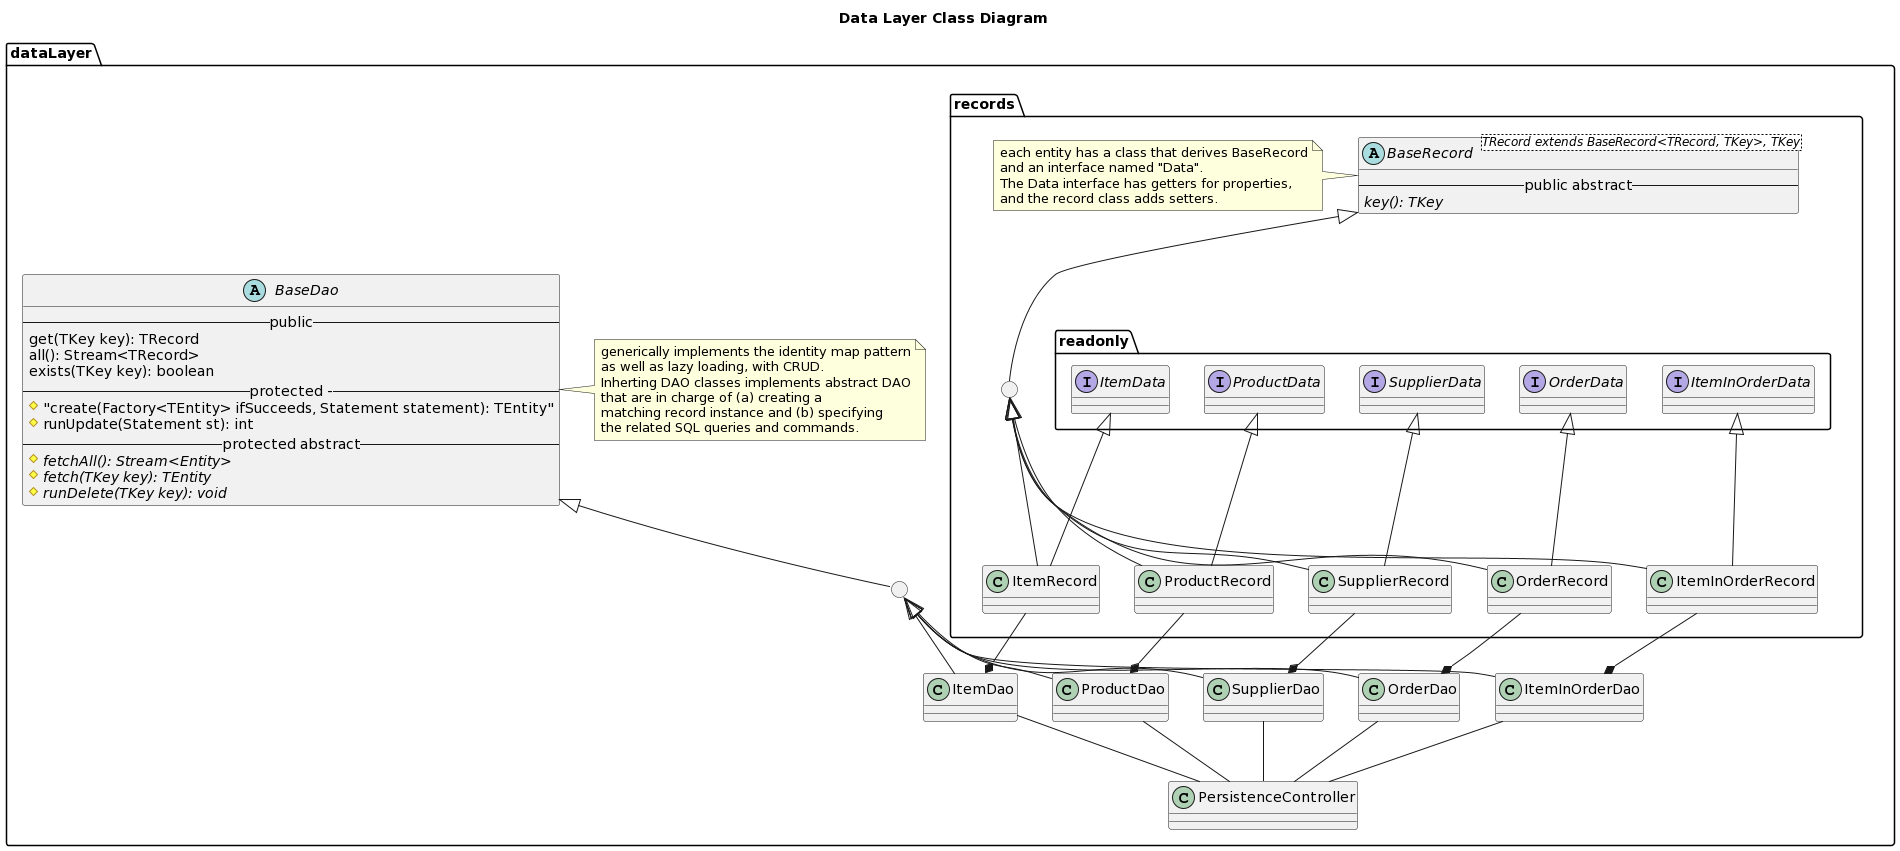

The diagram above was rendered by PlantUML. Its source (embedded in the PNG):
@startuml
title Data Layer Class Diagram

package dataLayer {
	package records {
		package readonly {
			interface ItemData
			interface ItemInOrderData
			interface OrderData
			interface SupplierData
			interface ProductData
		}
		
			
		abstract class "BaseRecord<TRecord extends BaseRecord<TRecord, TKey>, TKey>" as BaseRecord {
		-- public abstract --
	 {abstract} key(): TKey
		}
		
		note left of BaseRecord
			each entity has a class that derives BaseRecord
			and an interface named "Data".
			The Data interface has getters for properties,
			and the record class adds setters.
		end note
		
		circle " " as recExt
		recExt -u-|> BaseRecord
		
		class ItemRecord
		ItemRecord -u-|> ItemData
		ItemRecord -u-|> recExt
		
		class ItemInOrderRecord
		ItemInOrderRecord -u-|> ItemInOrderData
		ItemInOrderRecord -u-|> recExt
		
		class OrderRecord
		OrderRecord -u-|> OrderData
		OrderRecord -u-|> recExt
		
		class SupplierRecord
		SupplierRecord -u-|> SupplierData
		SupplierRecord -u-|> recExt
		
		class ProductRecord
		ProductRecord -u-|> ProductData
		ProductRecord -u-|> recExt
	}
	
	abstract class "BaseDao" as BaseDao {
			-- public --
			get(TKey key): TRecord
			all(): Stream<TRecord>
			exists(TKey key): boolean
			-- protected ---
			# "create(Factory<TEntity> ifSucceeds, Statement statement): TEntity"
			# runUpdate(Statement st): int
			-- protected abstract --
			# {abstract} fetchAll(): Stream<Entity>
			# {abstract} fetch(TKey key): TEntity
			# {abstract} runDelete(TKey key): void
	}
	BaseDao -[hidden]u-> records
	
	note right of BaseDao
		generically implements the identity map pattern
		as well as lazy loading, with CRUD.
		Inherting DAO classes implements abstract DAO
		that are in charge of (a) creating a
		matching record instance and (b) specifying
		the related SQL queries and commands.
	end note
	
	circle " " as daoExt
	daoExt -u-|> BaseDao
	
	class ItemDao
	ItemDao -u-|> daoExt
	ItemDao *-u- ItemRecord
	
	class ItemInOrderDao
	ItemInOrderDao *-u- ItemInOrderRecord
	ItemInOrderDao -u-|> daoExt
	
	class OrderDao
	OrderDao *-u- OrderRecord
	OrderDao -u-|> daoExt
	
	class SupplierDao
	SupplierDao *-u- SupplierRecord
	SupplierDao -u-|> daoExt
	
	
	class ProductDao
	ProductDao *-u- ProductRecord
	ProductDao -u-|> daoExt
	
	class "PersistenceController" as dal
	dal -u- ItemDao
	dal -u- ItemInOrderDao
	dal -u- OrderDao
	dal -u- SupplierDao
	dal -u- ProductDao
}
@enduml